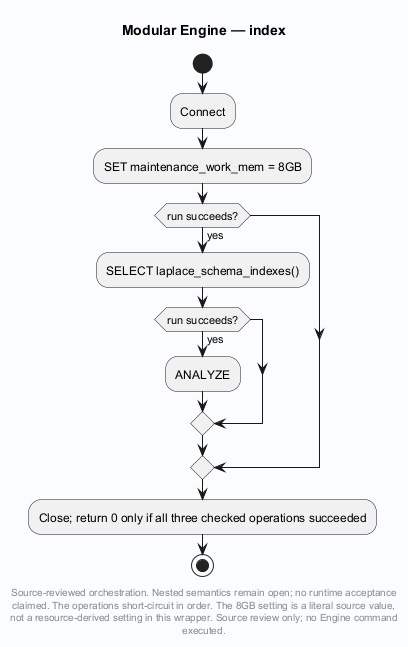

The diagram above was rendered by PlantUML. Its source (embedded in the PNG):
@startuml
' Evidence: Laplace-Engine/src/deploy.c SHA256 20bf1358963aa85db31ca32fcf81f9cfb64aa537c5bbef16542ceb278f261fe9
skinparam backgroundColor #FAFCFF
skinparam shadowing false
skinparam defaultFontName SansSerif
title Modular Engine — index
start

:Connect;
:SET maintenance_work_mem = 8GB;
if (run succeeds?) then (yes)
 :SELECT laplace_schema_indexes();
 if (run succeeds?) then (yes)
  :ANALYZE;
 endif
endif
:Close; return 0 only if all three checked operations succeeded;
stop
footer
Source-reviewed orchestration. Nested semantics remain open; no runtime acceptance
claimed. The operations short-circuit in order. The 8GB setting is a literal source value,
not a resource-derived setting in this wrapper. Source review only; no Engine command
executed.
end footer

@enduml